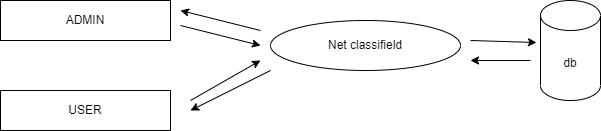

The diagram above was exported from draw.io. Its source (the exported page's mxGraphModel, read from the mxfile embedded in the PNG):
<mxGraphModel dx="1730" dy="442" grid="1" gridSize="10" guides="1" tooltips="1" connect="1" arrows="1" fold="1" page="1" pageScale="1" pageWidth="850" pageHeight="1100" math="0" shadow="0">
  <root>
    <mxCell id="0" />
    <mxCell id="1" parent="0" />
    <mxCell id="B5jIdUJewn1p63OyhJk_-91" value="db" style="shape=cylinder3;whiteSpace=wrap;html=1;boundedLbl=1;backgroundOutline=1;size=15;" vertex="1" parent="1">
      <mxGeometry x="460" y="110" width="60" height="100" as="geometry" />
    </mxCell>
    <mxCell id="B5jIdUJewn1p63OyhJk_-99" value="" style="endArrow=classic;html=1;rounded=0;entryX=-0.067;entryY=0.42;entryDx=0;entryDy=0;entryPerimeter=0;" edge="1" parent="1" target="B5jIdUJewn1p63OyhJk_-91">
      <mxGeometry width="50" height="50" relative="1" as="geometry">
        <mxPoint x="390" y="150" as="sourcePoint" />
        <mxPoint x="450" y="190" as="targetPoint" />
      </mxGeometry>
    </mxCell>
    <mxCell id="B5jIdUJewn1p63OyhJk_-100" value="" style="endArrow=classic;html=1;rounded=0;" edge="1" parent="1">
      <mxGeometry width="50" height="50" relative="1" as="geometry">
        <mxPoint x="450" y="170" as="sourcePoint" />
        <mxPoint x="390" y="170" as="targetPoint" />
      </mxGeometry>
    </mxCell>
    <mxCell id="B5jIdUJewn1p63OyhJk_-110" value="" style="endArrow=classic;html=1;rounded=0;" edge="1" parent="1">
      <mxGeometry width="50" height="50" relative="1" as="geometry">
        <mxPoint x="100" y="135" as="sourcePoint" />
        <mxPoint x="180" y="155" as="targetPoint" />
        <Array as="points">
          <mxPoint x="140" y="145" />
          <mxPoint x="180" y="155" />
        </Array>
      </mxGeometry>
    </mxCell>
    <mxCell id="B5jIdUJewn1p63OyhJk_-111" value="" style="endArrow=classic;html=1;rounded=0;" edge="1" parent="1">
      <mxGeometry width="50" height="50" relative="1" as="geometry">
        <mxPoint x="180" y="140" as="sourcePoint" />
        <mxPoint x="100" y="120" as="targetPoint" />
        <Array as="points">
          <mxPoint x="100" y="120" />
        </Array>
      </mxGeometry>
    </mxCell>
    <mxCell id="B5jIdUJewn1p63OyhJk_-118" value="ADMIN" style="rounded=0;whiteSpace=wrap;html=1;" vertex="1" parent="1">
      <mxGeometry x="-80" y="110" width="170" height="40" as="geometry" />
    </mxCell>
    <mxCell id="B5jIdUJewn1p63OyhJk_-119" value="USER" style="rounded=0;whiteSpace=wrap;html=1;" vertex="1" parent="1">
      <mxGeometry x="-80" y="200" width="170" height="40" as="geometry" />
    </mxCell>
    <mxCell id="B5jIdUJewn1p63OyhJk_-101" value="Net classifield" style="ellipse;whiteSpace=wrap;html=1;" vertex="1" parent="1">
      <mxGeometry x="190" y="130" width="190" height="50" as="geometry" />
    </mxCell>
    <mxCell id="B5jIdUJewn1p63OyhJk_-128" value="" style="endArrow=classic;html=1;rounded=0;" edge="1" parent="1">
      <mxGeometry width="50" height="50" relative="1" as="geometry">
        <mxPoint x="110" y="210" as="sourcePoint" />
        <mxPoint x="180" y="170" as="targetPoint" />
      </mxGeometry>
    </mxCell>
    <mxCell id="B5jIdUJewn1p63OyhJk_-129" value="" style="endArrow=classic;html=1;rounded=0;" edge="1" parent="1">
      <mxGeometry width="50" height="50" relative="1" as="geometry">
        <mxPoint x="190" y="180" as="sourcePoint" />
        <mxPoint x="110" y="220" as="targetPoint" />
      </mxGeometry>
    </mxCell>
  </root>
</mxGraphModel>